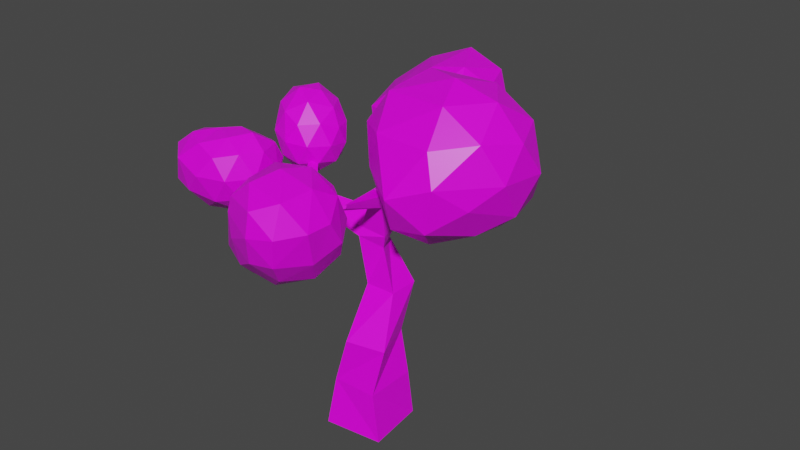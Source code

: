 # Source: tree.blend  (saved by Blender 2.91.10; exported with 4.5.12 LTS)
import bpy
from mathutils import Matrix  # noqa: F401  (used for matrix-valued properties, if any)

bpy.ops.wm.read_factory_settings(use_empty=True)
scene = bpy.context.scene
scene.name = 'Scene'

# ---- collections
col_collection = bpy.data.collections.new('Collection'); scene.collection.children.link(col_collection)

# ---- images (referenced by path relative to the original .blend; pixels are not part of the script)
import os
ASSET_DIR = os.environ.get("B2B_ASSET_DIR", "")  # directory of the original .blend (textures are referenced by path, not embedded)
HERE = os.path.dirname(os.path.abspath(__file__))  # packed textures are extracted next to this script under _unpacked/

def load_image(name, relpath, width, height, colorspace="sRGB"):
    """Load a texture the original file referenced (path relative to the .blend, or extracted next to this script)."""
    p = next((c for c in (os.path.join(HERE, relpath), os.path.join(ASSET_DIR, relpath)) if relpath and os.path.exists(c)), "")
    if p:
        img = bpy.data.images.load(p, check_existing=True)
        img.name = name
    else:  # same state as the original file: an image datablock whose file is absent (Cycles renders it pink)
        img = bpy.data.images.new(name, width, height)
        img.source = "FILE"
        img.filepath = "//" + (relpath or name)
    img.colorspace_settings.name = colorspace
    return img
img_imphenziapalette01_png_001 = load_image('ImphenziaPalette01.png.001', 'ImphenziaPalette01.png', 1024, 1024, 'sRGB')

# ---- materials (node trees are filled in below, after node groups)
mat_lowpolytex = bpy.data.materials.new('LowPolyTex')
mat_lowpolytex.alpha_threshold = 0.0
mat_lowpolytex.use_transparent_shadow = False
mat_lowpolytex.line_color = (0.0, 0.0, 0.0, 1.0)

# ---- material node trees
mat_lowpolytex.use_nodes = True; mat_lowpolytex.node_tree.nodes.clear()
_N = mat_lowpolytex.node_tree.nodes; _L = mat_lowpolytex.node_tree.links
n0 = _N.new('ShaderNodeTexImage'); n0.name = 'Image Texture'; n0.location = (-289, 219)
n0.image = img_imphenziapalette01_png_001
n0.interpolation = 'Closest'
n1 = _N.new('ShaderNodeOutputMaterial'); n1.name = 'Material Output'; n1.location = (314, 274)
n2 = _N.new('ShaderNodeBsdfPrincipled'); n2.name = 'Principled BSDF'; n2.location = (19, 288)
n2.distribution = 'GGX'
n2.subsurface_method = 'BURLEY'
n2.inputs[2].default_value = 0.4
n2.inputs[3].default_value = 1.45
n2.inputs[27].default_value = (0.0, 0.0, 0.0, 1.0)
n2.inputs[28].default_value = 1.0
_L.new(n2.outputs[0], n1.inputs[0])
_L.new(n0.outputs[0], n2.inputs[0])
n1.is_active_output = True

# ---- world
world_world = bpy.data.worlds.new('World'); scene.world = world_world
world_world.use_nodes = True; world_world.node_tree.nodes.clear()
_N = world_world.node_tree.nodes; _L = world_world.node_tree.links
n0 = _N.new('ShaderNodeOutputWorld'); n0.name = 'World Output'; n0.location = (300, 300)
n1 = _N.new('ShaderNodeBackground'); n1.name = 'Background'; n1.location = (10, 300)
n1.inputs[0].default_value = (0.05088, 0.05088, 0.05088, 1.0)
_L.new(n1.outputs[0], n0.inputs[0])
n0.is_active_output = True
world_world.color = (0.05088, 0.05088, 0.05088)
world_world.use_sun_shadow = False
world_world.sun_shadow_jitter_overblur = 0.0

# ---- meshes
me_cube = bpy.data.meshes.new('Cube')
me_cube.from_pydata([(0.0907, 0.1655, -0.07707), (0.0931, 0.004016, -0.09848), (0.08244, 0.1554, 0.08251), (0.1141, 0.004016, 0.09316), (-0.05742, 0.147, -0.07195), (-0.09855, 0.004016, -0.07751), (-0.06692, 0.1554, 0.08251), (-0.07757, 0.004016, 0.1141), (0.1018, 0.3038, 0.04958), (-0.02653, 0.3037, 0.07589), (0.06452, 0.3121, -0.07518), (-0.06143, 0.2936, -0.04166), (0.05679, 0.4476, -0.04551), (-0.04427, 0.4476, -0.04551), (0.05679, 0.4476, -0.1466), (-0.04358, 0.4524, -0.06884), (0.007301, 0.5812, -0.06132), (-0.05645, 0.6156, -0.02346), (-0.0331, 0.5844, -0.1323), (-0.09685, 0.6189, -0.09446), (0.02281, 0.6269, -0.04962), (-0.05456, 0.6459, -0.03131), (0.01168, 0.6548, -0.1257), (-0.0657, 0.6738, -0.1074), (-0.2315, 0.7088, 0.02861), (-0.2385, 0.7132, -0.006298), (-0.2225, 0.7199, 0.02404), (-0.216, 0.729, -0.01331), (-0.2452, 0.7319, 0.03689), (-0.2498, 0.7349, 0.01347), (-0.2391, 0.7394, 0.03382), (-0.2348, 0.7455, 0.00876), (-0.3338, 0.7999, -0.1419), (-0.3249, 0.8062, -0.1447), (-0.3384, 0.8085, -0.134), (-0.3324, 0.8128, -0.1359), (-0.3009, 0.813, 0.1714), (-0.3134, 0.8081, 0.1674), (-0.304, 0.8177, 0.1698), (-0.3172, 0.8171, 0.1622), (0.03474, 0.7749, -0.02105), (0.009538, 0.7927, -0.01881), (0.03458, 0.7785, -0.05176), (0.009383, 0.7963, -0.04952), (0.1006, 0.8766, -0.1083), (0.0903, 0.8839, -0.1074), (0.1005, 0.8781, -0.1209), (0.09023, 0.8854, -0.12), (-0.008121, 0.7522, -0.02225), (-0.0113, 0.7625, -0.06546), (0.03145, 0.7341, -0.02892), (0.02827, 0.7444, -0.07212), (0.07262, 0.8201, 0.1704), (0.07199, 0.8288, 0.1661), (0.06007, 0.8227, 0.162), (0.06371, 0.8106, 0.1679), (-0.05464, 0.7257, -0.2907), (-0.01805, 0.7225, -0.3267), (-0.03629, 0.7607, -0.2815), (0.01042, 0.7599, -0.303), (-0.1638, 0.6518, -0.524), (-0.1371, 0.6495, -0.5503), (-0.1504, 0.6774, -0.5173), (-0.1163, 0.6768, -0.533), (-0.2958, 0.7414, -0.565), (-0.2843, 0.7447, -0.58), (-0.2903, 0.7518, -0.5622), (-0.2757, 0.7569, -0.574), (-0.03, 0.8166, 0.3408), (-0.03052, 0.8239, 0.3372), (-0.04041, 0.8188, 0.3338), (-0.03739, 0.8088, 0.3387), (-0.2793, 0.5694, -0.7288), (-0.1182, 0.674, -0.6141), (-0.3343, 0.6584, -0.5262), (-0.4653, 0.6577, -0.6997), (-0.3336, 0.6806, -0.9075), (-0.1164, 0.6919, -0.8366), (-0.1829, 0.8151, -0.4823), (-0.4326, 0.7913, -0.5152), (-0.4372, 0.8378, -0.8445), (-0.2142, 0.8744, -0.9071), (-0.076, 0.8896, -0.7057), (-0.2707, 0.9328, -0.6422), (-0.3112, 0.5965, -0.6204), (-0.1959, 0.6054, -0.6659), (-0.2189, 0.6638, -0.5542), (-0.09507, 0.6595, -0.7273), (-0.1972, 0.6166, -0.7976), (-0.3866, 0.5921, -0.7258), (-0.4229, 0.639, -0.5876), (-0.3119, 0.6022, -0.8341), (-0.419, 0.6566, -0.8259), (-0.2191, 0.6769, -0.8986), (-0.05341, 0.7683, -0.6464), (-0.04831, 0.7778, -0.7818), (-0.2574, 0.7358, -0.4815), (-0.1314, 0.7635, -0.5365), (-0.4828, 0.7217, -0.5856), (-0.3984, 0.7128, -0.4881), (-0.4012, 0.7731, -0.9052), (-0.4769, 0.7371, -0.7612), (-0.14, 0.7838, -0.8944), (-0.2739, 0.777, -0.94), (-0.1008, 0.8726, -0.5709), (-0.3086, 0.8033, -0.4733), (-0.4699, 0.8297, -0.6844), (-0.3367, 0.8848, -0.909), (-0.1201, 0.9075, -0.8275), (-0.206, 0.8765, -0.5179), (-0.1569, 0.9501, -0.6656), (-0.3607, 0.8661, -0.5555), (-0.3838, 0.9084, -0.7793), (-0.2454, 0.9605, -0.822), (-0.3595, 0.7073, -0.1425), (-0.2668, 0.774, -0.0809), (-0.3896, 0.7796, -0.04597), (-0.4786, 0.809, -0.1433), (-0.4221, 0.7868, -0.2345), (-0.2846, 0.7604, -0.2022), (-0.3213, 0.8926, -0.04825), (-0.4398, 0.9275, -0.09735), (-0.4395, 0.9373, -0.2241), (-0.333, 0.8638, -0.2563), (-0.2451, 0.8723, -0.1506), (-0.3339, 0.9683, -0.1703), (-0.376, 0.7272, -0.0853), (-0.3039, 0.7247, -0.107), (-0.3232, 0.7652, -0.0469), (-0.2552, 0.7617, -0.1435), (-0.3188, 0.7209, -0.1747), (-0.4339, 0.7395, -0.1386), (-0.4436, 0.7794, -0.08903), (-0.3964, 0.7311, -0.1957), (-0.4681, 0.8018, -0.195), (-0.3578, 0.7547, -0.2273), (-0.2403, 0.827, -0.1079), (-0.2467, 0.8146, -0.1823), (-0.356, 0.8352, -0.02794), (-0.2837, 0.8307, -0.04787), (-0.4763, 0.8705, -0.1168), (-0.4291, 0.8478, -0.05604), (-0.4499, 0.8673, -0.2391), (-0.4824, 0.8883, -0.1864), (-0.3069, 0.8039, -0.2389), (-0.3868, 0.8249, -0.2579), (-0.2682, 0.8967, -0.09219), (-0.3838, 0.9195, -0.05964), (-0.4491, 0.9546, -0.1644), (-0.3891, 0.9084, -0.2572), (-0.2735, 0.8692, -0.2162), (-0.3263, 0.9518, -0.1016), (-0.2772, 0.927, -0.1629), (-0.3879, 0.9767, -0.1328), (-0.3839, 0.9694, -0.2112), (-0.3207, 0.9274, -0.2303), (-0.3908, 0.6759, 0.1493), (-0.2857, 0.7562, 0.2257), (-0.4423, 0.763, 0.2868), (-0.5554, 0.7693, 0.1925), (-0.4497, 0.736, 0.04015), (-0.2857, 0.7562, 0.07295), (-0.3481, 0.8841, 0.2692), (-0.4827, 0.916, 0.2197), (-0.5233, 0.8442, 0.09125), (-0.3565, 0.8589, 0.02365), (-0.2608, 0.8877, 0.1497), (-0.3787, 0.9287, 0.1238), (-0.4239, 0.6966, 0.2312), (-0.329, 0.6976, 0.1942), (-0.3526, 0.7448, 0.2669), (-0.2672, 0.7448, 0.1493), (-0.329, 0.6976, 0.1044), (-0.4856, 0.695, 0.1675), (-0.5204, 0.7691, 0.2616), (-0.4264, 0.689, 0.08606), (-0.5373, 0.7305, 0.1226), (-0.3522, 0.7453, 0.03172), (-0.2526, 0.8212, 0.1942), (-0.2526, 0.8212, 0.1044), (-0.3928, 0.8245, 0.2979), (-0.3053, 0.8215, 0.2668), (-0.5466, 0.8673, 0.2274), (-0.4827, 0.8541, 0.2843), (-0.5142, 0.781, 0.06258), (-0.5691, 0.8265, 0.1507), (-0.3048, 0.8229, 0.03185), (-0.399, 0.8029, 0.008144), (-0.2901, 0.8941, 0.2197), (-0.4169, 0.9081, 0.2565), (-0.5143, 0.8975, 0.1493), (-0.4492, 0.8352, 0.03538), (-0.292, 0.8859, 0.0741), (-0.3535, 0.9244, 0.2002), (-0.312, 0.9324, 0.142), (-0.4297, 0.9242, 0.1628), (-0.4522, 0.8834, 0.08608), (-0.369, 0.8864, 0.06042), (0.005045, 0.6474, 0.3684), (0.1004, 0.729, 0.4571), (-0.04754, 0.814, 0.478), (-0.1567, 0.7003, 0.3557), (-0.03974, 0.7343, 0.1995), (0.1313, 0.7362, 0.2571), (0.1387, 0.8785, 0.5069), (-0.07406, 0.916, 0.4456), (-0.1221, 0.8864, 0.2468), (0.05763, 0.8957, 0.1999), (0.1772, 0.8738, 0.3399), (0.02151, 0.9889, 0.3565), (-0.04026, 0.7305, 0.4605), (0.04995, 0.6858, 0.4232), (0.04037, 0.7791, 0.5009), (0.1291, 0.7048, 0.3561), (0.07864, 0.6688, 0.2962), (-0.083, 0.6558, 0.3796), (-0.1221, 0.7474, 0.4249), (-0.0167, 0.6515, 0.2721), (-0.114, 0.6827, 0.2714), (0.05528, 0.727, 0.2071), (0.1676, 0.7761, 0.3976), (0.1703, 0.7976, 0.2916), (0.05423, 0.8626, 0.5199), (0.127, 0.7948, 0.5009), (-0.1666, 0.8193, 0.3652), (-0.07619, 0.8742, 0.458), (-0.09409, 0.8136, 0.2054), (-0.1726, 0.7881, 0.2759), (0.1117, 0.8182, 0.2071), (0.009681, 0.8182, 0.1739), (0.1789, 0.8767, 0.4244), (0.04809, 0.9286, 0.5003), (-0.1374, 0.9047, 0.324), (-0.03592, 0.9094, 0.2071), (0.1294, 0.9088, 0.2604), (0.1121, 0.9517, 0.4497), (0.1224, 0.9574, 0.3461), (-0.01533, 0.9656, 0.432), (-0.06056, 0.9633, 0.2945), (0.03801, 0.9657, 0.2608), (0.2437, 0.6807, -0.109), (0.3935, 0.8627, 0.04776), (0.1706, 0.7603, 0.09922), (0.01641, 0.8315, -0.1847), (0.1718, 0.8121, -0.3145), (0.4094, 0.8097, -0.2349), (0.2905, 1.022, 0.09346), (-0.03498, 0.9827, -0.04221), (0.04196, 1.057, -0.2545), (0.3041, 1.02, -0.3114), (0.4496, 1.02, -0.1111), (0.2292, 1.155, -0.1008), (0.2339, 0.699, 0.008199), (0.3639, 0.7542, -0.02713), (0.3009, 0.7912, 0.1133), (0.44, 0.8061, -0.1064), (0.3407, 0.7173, -0.1834), (0.1112, 0.7165, -0.117), (0.07227, 0.7831, 0.002924), (0.1995, 0.7153, -0.23), (0.08549, 0.8383, -0.2843), (0.3009, 0.7912, -0.3016), (0.4553, 0.9288, -0.02734), (0.4629, 0.915, -0.1838), (0.1968, 0.878, 0.156), (0.3296, 0.9316, 0.1239), (-0.03255, 0.9001, -0.107), (0.04097, 0.8904, 0.03573), (0.1096, 0.9783, -0.3265), (-0.004811, 0.9669, -0.2676), (0.3774, 0.915, -0.3016), (0.2377, 0.9156, -0.3478), (0.3972, 1.041, 0.008975), (0.1048, 1.02, 0.07715), (-0.04052, 1.039, -0.1595), (0.1737, 1.047, -0.3023), (0.401, 1.039, -0.2288), (0.2725, 1.116, 0.007601), (0.3628, 1.115, -0.1111), (0.06077, 1.101, -0.02734), (0.09433, 1.135, -0.1708), (0.276, 1.116, -0.2298)], [], [(0, 4, 11, 10), (3, 2, 6, 7), (7, 6, 4, 5), (5, 1, 3, 7), (1, 0, 2, 3), (5, 4, 0, 1), (8, 10, 14, 12), (6, 2, 8, 9), (4, 6, 9, 11), (2, 0, 10, 8), (15, 13, 17, 19), (11, 9, 13, 15), (9, 8, 12, 13), (10, 11, 15, 14), (22, 18, 57, 59), (13, 12, 16, 17), (14, 15, 19, 18), (12, 14, 18, 16), (49, 48, 41, 43), (16, 18, 22, 20), (23, 19, 25, 27), (17, 16, 20, 21), (27, 25, 32, 33), (21, 23, 27, 26), (17, 21, 26, 24), (19, 17, 24, 25), (28, 30, 38, 36), (25, 24, 28, 29), (24, 26, 30, 28), (26, 27, 31, 30), (33, 32, 34, 35), (31, 27, 33, 35), (25, 29, 34, 32), (29, 31, 35, 34), (37, 36, 38, 39), (30, 31, 39, 38), (31, 29, 37, 39), (29, 28, 36, 37), (42, 43, 47, 46), (50, 40, 52, 55), (51, 49, 43, 42), (50, 51, 42, 40), (46, 47, 45, 44), (40, 42, 46, 44), (43, 41, 45, 47), (41, 40, 44, 45), (20, 22, 51, 50), (22, 23, 49, 51), (21, 20, 50, 48), (23, 21, 48, 49), (55, 52, 68, 71), (41, 48, 54, 53), (40, 41, 53, 52), (48, 50, 55, 54), (59, 57, 61, 63), (23, 22, 59, 58), (18, 19, 56, 57), (19, 23, 58, 56), (60, 62, 66, 64), (58, 59, 63, 62), (56, 58, 62, 60), (57, 56, 60, 61), (65, 64, 66, 67), (61, 60, 64, 65), (63, 61, 65, 67), (62, 63, 67, 66), (70, 71, 68, 69), (52, 53, 69, 68), (54, 55, 71, 70), (53, 54, 70, 69), (72, 85, 84), (73, 85, 87), (72, 84, 89), (72, 89, 91), (72, 91, 88), (73, 87, 94), (74, 86, 96), (75, 90, 98), (76, 92, 100), (77, 93, 102), (73, 94, 97), (74, 96, 99), (75, 98, 101), (76, 100, 103), (77, 102, 95), (78, 104, 109), (79, 105, 111), (80, 106, 112), (81, 107, 113), (82, 108, 110), (110, 113, 83), (110, 108, 113), (108, 81, 113), (113, 112, 83), (113, 107, 112), (107, 80, 112), (112, 111, 83), (112, 106, 111), (106, 79, 111), (111, 109, 83), (111, 105, 109), (105, 78, 109), (109, 110, 83), (109, 104, 110), (104, 82, 110), (95, 108, 82), (95, 102, 108), (102, 81, 108), (103, 107, 81), (103, 100, 107), (100, 80, 107), (101, 106, 80), (101, 98, 106), (98, 79, 106), (99, 105, 79), (99, 96, 105), (96, 78, 105), (97, 104, 78), (97, 94, 104), (94, 82, 104), (102, 103, 81), (102, 93, 103), (93, 76, 103), (100, 101, 80), (100, 92, 101), (92, 75, 101), (98, 99, 79), (98, 90, 99), (90, 74, 99), (96, 97, 78), (96, 86, 97), (86, 73, 97), (94, 95, 82), (94, 87, 95), (87, 77, 95), (88, 93, 77), (88, 91, 93), (91, 76, 93), (91, 92, 76), (91, 89, 92), (89, 75, 92), (89, 90, 75), (89, 84, 90), (84, 74, 90), (87, 88, 77), (87, 85, 88), (85, 72, 88), (84, 86, 74), (84, 85, 86), (85, 73, 86), (114, 127, 126), (115, 127, 129), (114, 126, 131), (114, 131, 133), (114, 133, 130), (115, 129, 136), (116, 128, 138), (117, 132, 140), (118, 134, 142), (119, 135, 144), (115, 136, 139), (116, 138, 141), (117, 140, 143), (118, 142, 145), (119, 144, 137), (120, 146, 151), (121, 147, 153), (122, 148, 154), (123, 149, 155), (124, 150, 152), (152, 155, 125), (152, 150, 155), (150, 123, 155), (155, 154, 125), (155, 149, 154), (149, 122, 154), (154, 153, 125), (154, 148, 153), (148, 121, 153), (153, 151, 125), (153, 147, 151), (147, 120, 151), (151, 152, 125), (151, 146, 152), (146, 124, 152), (137, 150, 124), (137, 144, 150), (144, 123, 150), (145, 149, 123), (145, 142, 149), (142, 122, 149), (143, 148, 122), (143, 140, 148), (140, 121, 148), (141, 147, 121), (141, 138, 147), (138, 120, 147), (139, 146, 120), (139, 136, 146), (136, 124, 146), (144, 145, 123), (144, 135, 145), (135, 118, 145), (142, 143, 122), (142, 134, 143), (134, 117, 143), (140, 141, 121), (140, 132, 141), (132, 116, 141), (138, 139, 120), (138, 128, 139), (128, 115, 139), (136, 137, 124), (136, 129, 137), (129, 119, 137), (130, 135, 119), (130, 133, 135), (133, 118, 135), (133, 134, 118), (133, 131, 134), (131, 117, 134), (131, 132, 117), (131, 126, 132), (126, 116, 132), (129, 130, 119), (129, 127, 130), (127, 114, 130), (126, 128, 116), (126, 127, 128), (127, 115, 128), (156, 169, 168), (157, 169, 171), (156, 168, 173), (156, 173, 175), (156, 175, 172), (157, 171, 178), (158, 170, 180), (159, 174, 182), (160, 176, 184), (161, 177, 186), (157, 178, 181), (158, 180, 183), (159, 182, 185), (160, 184, 187), (161, 186, 179), (162, 188, 193), (163, 189, 195), (164, 190, 196), (165, 191, 197), (166, 192, 194), (194, 197, 167), (194, 192, 197), (192, 165, 197), (197, 196, 167), (197, 191, 196), (191, 164, 196), (196, 195, 167), (196, 190, 195), (190, 163, 195), (195, 193, 167), (195, 189, 193), (189, 162, 193), (193, 194, 167), (193, 188, 194), (188, 166, 194), (179, 192, 166), (179, 186, 192), (186, 165, 192), (187, 191, 165), (187, 184, 191), (184, 164, 191), (185, 190, 164), (185, 182, 190), (182, 163, 190), (183, 189, 163), (183, 180, 189), (180, 162, 189), (181, 188, 162), (181, 178, 188), (178, 166, 188), (186, 187, 165), (186, 177, 187), (177, 160, 187), (184, 185, 164), (184, 176, 185), (176, 159, 185), (182, 183, 163), (182, 174, 183), (174, 158, 183), (180, 181, 162), (180, 170, 181), (170, 157, 181), (178, 179, 166), (178, 171, 179), (171, 161, 179), (172, 177, 161), (172, 175, 177), (175, 160, 177), (175, 176, 160), (175, 173, 176), (173, 159, 176), (173, 174, 159), (173, 168, 174), (168, 158, 174), (171, 172, 161), (171, 169, 172), (169, 156, 172), (168, 170, 158), (168, 169, 170), (169, 157, 170), (198, 211, 210), (199, 211, 213), (198, 210, 215), (198, 215, 217), (198, 217, 214), (199, 213, 220), (200, 212, 222), (201, 216, 224), (202, 218, 226), (203, 219, 228), (199, 220, 223), (200, 222, 225), (201, 224, 227), (202, 226, 229), (203, 228, 221), (204, 230, 235), (205, 231, 237), (206, 232, 238), (207, 233, 239), (208, 234, 236), (236, 239, 209), (236, 234, 239), (234, 207, 239), (239, 238, 209), (239, 233, 238), (233, 206, 238), (238, 237, 209), (238, 232, 237), (232, 205, 237), (237, 235, 209), (237, 231, 235), (231, 204, 235), (235, 236, 209), (235, 230, 236), (230, 208, 236), (221, 234, 208), (221, 228, 234), (228, 207, 234), (229, 233, 207), (229, 226, 233), (226, 206, 233), (227, 232, 206), (227, 224, 232), (224, 205, 232), (225, 231, 205), (225, 222, 231), (222, 204, 231), (223, 230, 204), (223, 220, 230), (220, 208, 230), (228, 229, 207), (228, 219, 229), (219, 202, 229), (226, 227, 206), (226, 218, 227), (218, 201, 227), (224, 225, 205), (224, 216, 225), (216, 200, 225), (222, 223, 204), (222, 212, 223), (212, 199, 223), (220, 221, 208), (220, 213, 221), (213, 203, 221), (214, 219, 203), (214, 217, 219), (217, 202, 219), (217, 218, 202), (217, 215, 218), (215, 201, 218), (215, 216, 201), (215, 210, 216), (210, 200, 216), (213, 214, 203), (213, 211, 214), (211, 198, 214), (210, 212, 200), (210, 211, 212), (211, 199, 212), (240, 253, 252), (241, 253, 255), (240, 252, 257), (240, 257, 259), (240, 259, 256), (241, 255, 262), (242, 254, 264), (243, 258, 266), (244, 260, 268), (245, 261, 270), (241, 262, 265), (242, 264, 267), (243, 266, 269), (244, 268, 271), (245, 270, 263), (246, 272, 277), (247, 273, 279), (248, 274, 280), (249, 275, 281), (250, 276, 278), (278, 281, 251), (278, 276, 281), (276, 249, 281), (281, 280, 251), (281, 275, 280), (275, 248, 280), (280, 279, 251), (280, 274, 279), (274, 247, 279), (279, 277, 251), (279, 273, 277), (273, 246, 277), (277, 278, 251), (277, 272, 278), (272, 250, 278), (263, 276, 250), (263, 270, 276), (270, 249, 276), (271, 275, 249), (271, 268, 275), (268, 248, 275), (269, 274, 248), (269, 266, 274), (266, 247, 274), (267, 273, 247), (267, 264, 273), (264, 246, 273), (265, 272, 246), (265, 262, 272), (262, 250, 272), (270, 271, 249), (270, 261, 271), (261, 244, 271), (268, 269, 248), (268, 260, 269), (260, 243, 269), (266, 267, 247), (266, 258, 267), (258, 242, 267), (264, 265, 246), (264, 254, 265), (254, 241, 265), (262, 263, 250), (262, 255, 263), (255, 245, 263), (256, 261, 245), (256, 259, 261), (259, 244, 261), (259, 260, 244), (259, 257, 260), (257, 243, 260), (257, 258, 243), (257, 252, 258), (252, 242, 258), (255, 256, 245), (255, 253, 256), (253, 240, 256), (252, 254, 242), (252, 253, 254), (253, 241, 254)])
_uv = me_cube.uv_layers.new(name='UVMap')
_uv.uv.foreach_set('vector', [0.9481, 0.5552, 0.9481, 0.5552, 0.9481, 0.5552, 0.9481, 0.5552, 0.9481, 0.5552, 0.9481, 0.5552, 0.9481, 0.5552, 0.9481, 0.5552, 0.9481, 0.5552, 0.9481, 0.5552, 0.9481, 0.5552, 0.9481, 0.5552, 0.9481, 0.5552, 0.9481, 0.5552, 0.9481, 0.5552, 0.9481, 0.5552, 0.9481, 0.5552, 0.9481, 0.5552, 0.9481, 0.5552, 0.9481, 0.5552, 0.9481, 0.5552, 0.9481, 0.5552, 0.9481, 0.5552, 0.9481, 0.5552, 0.9481, 0.5552, 0.9481, 0.5552, 0.9481, 0.5552, 0.9481, 0.5552, 0.9481, 0.5552, 0.9481, 0.5552, 0.9481, 0.5552, 0.9481, 0.5552, 0.9481, 0.5552, 0.9481, 0.5552, 0.9481, 0.5552, 0.9481, 0.5552, 0.9481, 0.5552, 0.9481, 0.5552, 0.9481, 0.5552, 0.9481, 0.5552, 0.9481, 0.5552, 0.9481, 0.5552, 0.9481, 0.5552, 0.9481, 0.5552, 0.9481, 0.5552, 0.9481, 0.5552, 0.9481, 0.5552, 0.9481, 0.5552, 0.9481, 0.5552, 0.9481, 0.5552, 0.9481, 0.5552, 0.9481, 0.5552, 0.9481, 0.5552, 0.9481, 0.5552, 0.9481, 0.5552, 0.9481, 0.5552, 0.9481, 0.5552, 0.9481, 0.5552, 0.9481, 0.5552, 0.9481, 0.5552, 0.9481, 0.5552, 0.9481, 0.5552, 0.9481, 0.5552, 0.9481, 0.5552, 0.9481, 0.5552, 0.9481, 0.5552, 0.9481, 0.5552, 0.9481, 0.5552, 0.9481, 0.5552, 0.9481, 0.5552, 0.9481, 0.5552, 0.9481, 0.5552, 0.9481, 0.5552, 0.9481, 0.5552, 0.9481, 0.5552, 0.9481, 0.5552, 0.9481, 0.5552, 0.9481, 0.5552, 0.9481, 0.5552, 0.9481, 0.5552, 0.9481, 0.5552, 0.9481, 0.5552, 0.9481, 0.5552, 0.9481, 0.5552, 0.9481, 0.5552, 0.9481, 0.5552, 0.9481, 0.5552, 0.9481, 0.5552, 0.9481, 0.5552, 0.9481, 0.5552, 0.9481, 0.5552, 0.9481, 0.5552, 0.9481, 0.5552, 0.9481, 0.5552, 0.9481, 0.5552, 0.9481, 0.5552, 0.9481, 0.5552, 0.9481, 0.5552, 0.9481, 0.5552, 0.9481, 0.5552, 0.9481, 0.5552, 0.9481, 0.5552, 0.9481, 0.5552, 0.9481, 0.5552, 0.9481, 0.5552, 0.9481, 0.5552, 0.9481, 0.5552, 0.9481, 0.5552, 0.9481, 0.5552, 0.9481, 0.5552, 0.9481, 0.5552, 0.9481, 0.5552, 0.9481, 0.5552, 0.9481, 0.5552, 0.9481, 0.5552, 0.9481, 0.5552, 0.9481, 0.5552, 0.9481, 0.5552, 0.9481, 0.5552, 0.9481, 0.5552, 0.9481, 0.5552, 0.9481, 0.5552, 0.9481, 0.5552, 0.9481, 0.5552, 0.9481, 0.5552, 0.9481, 0.5552, 0.9481, 0.5552, 0.9481, 0.5552, 0.9481, 0.5552, 0.9481, 0.5552, 0.9481, 0.5552, 0.9481, 0.5552, 0.9481, 0.5552, 0.9481, 0.5552, 0.9481, 0.5552, 0.9481, 0.5552, 0.9481, 0.5552, 0.9481, 0.5552, 0.9481, 0.5552, 0.9481, 0.5552, 0.9481, 0.5552, 0.9481, 0.5552, 0.9481, 0.5552, 0.9481, 0.5552, 0.9481, 0.5552, 0.9481, 0.5552, 0.9481, 0.5552, 0.9481, 0.5552, 0.9481, 0.5552, 0.9481, 0.5552, 0.9481, 0.5552, 0.9481, 0.5552, 0.9481, 0.5552, 0.9481, 0.5552, 0.9481, 0.5552, 0.9481, 0.5552, 0.9481, 0.5552, 0.9481, 0.5552, 0.9481, 0.5552, 0.9481, 0.5552, 0.9481, 0.5552, 0.9481, 0.5552, 0.9481, 0.5552, 0.9481, 0.5552, 0.9481, 0.5552, 0.9481, 0.5552, 0.9481, 0.5552, 0.9481, 0.5552, 0.9481, 0.5552, 0.9481, 0.5552, 0.9481, 0.5552, 0.9481, 0.5552, 0.9481, 0.5552, 0.9481, 0.5552, 0.9481, 0.5552, 0.9481, 0.5552, 0.9481, 0.5552, 0.9481, 0.5552, 0.9481, 0.5552, 0.9481, 0.5552, 0.9481, 0.5552, 0.9481, 0.5552, 0.9481, 0.5552, 0.9481, 0.5552, 0.9481, 0.5552, 0.9481, 0.5552, 0.9481, 0.5552, 0.9481, 0.5552, 0.9481, 0.5552, 0.9481, 0.5552, 0.9481, 0.5552, 0.9481, 0.5552, 0.9481, 0.5552, 0.9481, 0.5552, 0.9481, 0.5552, 0.9481, 0.5552, 0.9481, 0.5552, 0.9481, 0.5552, 0.9481, 0.5552, 0.9481, 0.5552, 0.9481, 0.5552, 0.9481, 0.5552, 0.9481, 0.5552, 0.9481, 0.5552, 0.9481, 0.5552, 0.9481, 0.5552, 0.9481, 0.5552, 0.9481, 0.5552, 0.9481, 0.5552, 0.9481, 0.5552, 0.9481, 0.5552, 0.9481, 0.5552, 0.9481, 0.5552, 0.9481, 0.5552, 0.9481, 0.5552, 0.9481, 0.5552, 0.9481, 0.5552, 0.9481, 0.5552, 0.9481, 0.5552, 0.9481, 0.5552, 0.9481, 0.5552, 0.9481, 0.5552, 0.9481, 0.5552, 0.9481, 0.5552, 0.9481, 0.5552, 0.9481, 0.5552, 0.9481, 0.5552, 0.9481, 0.5552, 0.9481, 0.5552, 0.9481, 0.5552, 0.9481, 0.5552, 0.9481, 0.5552, 0.9481, 0.5552, 0.9481, 0.5552, 0.9481, 0.5552, 0.9481, 0.5552, 0.9481, 0.5552, 0.9481, 0.5552, 0.9481, 0.5552, 0.9481, 0.5552, 0.9481, 0.5552, 0.9481, 0.5552, 0.9481, 0.5552, 0.9481, 0.5552, 0.9481, 0.5552, 0.9481, 0.5552, 0.9481, 0.5552, 0.9481, 0.5552, 0.9481, 0.5552, 0.9481, 0.5552, 0.9481, 0.5552, 0.9481, 0.5552, 0.9481, 0.5552, 0.9481, 0.5552, 0.9481, 0.5552, 0.9481, 0.5552, 0.9481, 0.5552, 0.9481, 0.5552, 0.9481, 0.5552, 0.9481, 0.5552, 0.9481, 0.5552, 0.9481, 0.5552, 0.9481, 0.5552, 0.9481, 0.5552, 0.9481, 0.5552, 0.9481, 0.5552, 0.9481, 0.5552, 0.9481, 0.5552, 0.9481, 0.5552, 0.9481, 0.5552, 0.9481, 0.5552, 0.9481, 0.5552, 0.9481, 0.5552, 0.9481, 0.5552, 0.9481, 0.5552, 0.9481, 0.5552, 0.9481, 0.5552, 0.9481, 0.5552, 0.9481, 0.5552, 0.9481, 0.5552, 0.9343, 0.1741, 0.9343, 0.1741, 0.9343, 0.1741, 0.9343, 0.1741, 0.9343, 0.1741, 0.9343, 0.1741, 0.9343, 0.1741, 0.9343, 0.1741, 0.9343, 0.1741, 0.9343, 0.1741, 0.9343, 0.1741, 0.9343, 0.1741, 0.9343, 0.1741, 0.9343, 0.1741, 0.9343, 0.1741, 0.9343, 0.1741, 0.9343, 0.1741, 0.9343, 0.1741, 0.9343, 0.1741, 0.9343, 0.1741, 0.9343, 0.1741, 0.9343, 0.1741, 0.9343, 0.1741, 0.9343, 0.1741, 0.9343, 0.1741, 0.9343, 0.1741, 0.9343, 0.1741, 0.9343, 0.1741, 0.9343, 0.1741, 0.9343, 0.1741, 0.9343, 0.1741, 0.9343, 0.1741, 0.9343, 0.1741, 0.9343, 0.1741, 0.9343, 0.1741, 0.9343, 0.1741, 0.9343, 0.1741, 0.9343, 0.1741, 0.9343, 0.1741, 0.9343, 0.1741, 0.9343, 0.1741, 0.9343, 0.1741, 0.9343, 0.1741, 0.9343, 0.1741, 0.9343, 0.1741, 0.9343, 0.1741, 0.9343, 0.1741, 0.9343, 0.1741, 0.9343, 0.1741, 0.9343, 0.1741, 0.9343, 0.1741, 0.9343, 0.1741, 0.9343, 0.1741, 0.9343, 0.1741, 0.9343, 0.1741, 0.9343, 0.1741, 0.9343, 0.1741, 0.9343, 0.1741, 0.9343, 0.1741, 0.9343, 0.1741, 0.9343, 0.1741, 0.9343, 0.1741, 0.9343, 0.1741, 0.9343, 0.1741, 0.9343, 0.1741, 0.9343, 0.1741, 0.9343, 0.1741, 0.9343, 0.1741, 0.9343, 0.1741, 0.9343, 0.1741, 0.9343, 0.1741, 0.9343, 0.1741, 0.9343, 0.1741, 0.9343, 0.1741, 0.9343, 0.1741, 0.9343, 0.1741, 0.9343, 0.1741, 0.9343, 0.1741, 0.9343, 0.1741, 0.9343, 0.1741, 0.9343, 0.1741, 0.9343, 0.1741, 0.9343, 0.1741, 0.9343, 0.1741, 0.9343, 0.1741, 0.9343, 0.1741, 0.9343, 0.1741, 0.9343, 0.1741, 0.9343, 0.1741, 0.9343, 0.1741, 0.9343, 0.1741, 0.9343, 0.1741, 0.9343, 0.1741, 0.9343, 0.1741, 0.9343, 0.1741, 0.9343, 0.1741, 0.9343, 0.1741, 0.9343, 0.1741, 0.9343, 0.1741, 0.9343, 0.1741, 0.9343, 0.1741, 0.9343, 0.1741, 0.9343, 0.1741, 0.9343, 0.1741, 0.9343, 0.1741, 0.9343, 0.1741, 0.9343, 0.1741, 0.9343, 0.1741, 0.9343, 0.1741, 0.9343, 0.1741, 0.9343, 0.1741, 0.9343, 0.1741, 0.9343, 0.1741, 0.9343, 0.1741, 0.9343, 0.1741, 0.9343, 0.1741, 0.9343, 0.1741, 0.9343, 0.1741, 0.9343, 0.1741, 0.9343, 0.1741, 0.9343, 0.1741, 0.9343, 0.1741, 0.9343, 0.1741, 0.9343, 0.1741, 0.9343, 0.1741, 0.9343, 0.1741, 0.9343, 0.1741, 0.9343, 0.1741, 0.9343, 0.1741, 0.9343, 0.1741, 0.9343, 0.1741, 0.9343, 0.1741, 0.9343, 0.1741, 0.9343, 0.1741, 0.9343, 0.1741, 0.9343, 0.1741, 0.9343, 0.1741, 0.9343, 0.1741, 0.9343, 0.1741, 0.9343, 0.1741, 0.9343, 0.1741, 0.9343, 0.1741, 0.9343, 0.1741, 0.9343, 0.1741, 0.9343, 0.1741, 0.9343, 0.1741, 0.9343, 0.1741, 0.9343, 0.1741, 0.9343, 0.1741, 0.9343, 0.1741, 0.9343, 0.1741, 0.9343, 0.1741, 0.9343, 0.1741, 0.9343, 0.1741, 0.9343, 0.1741, 0.9343, 0.1741, 0.9343, 0.1741, 0.9343, 0.1741, 0.9343, 0.1741, 0.9343, 0.1741, 0.9343, 0.1741, 0.9343, 0.1741, 0.9343, 0.1741, 0.9343, 0.1741, 0.9343, 0.1741, 0.9343, 0.1741, 0.9343, 0.1741, 0.9343, 0.1741, 0.9343, 0.1741, 0.9343, 0.1741, 0.9343, 0.1741, 0.9343, 0.1741, 0.9343, 0.1741, 0.9343, 0.1741, 0.9343, 0.1741, 0.9343, 0.1741, 0.9343, 0.1741, 0.9343, 0.1741, 0.9343, 0.1741, 0.9343, 0.1741, 0.9343, 0.1741, 0.9343, 0.1741, 0.9343, 0.1741, 0.9343, 0.1741, 0.9343, 0.1741, 0.9343, 0.1741, 0.9343, 0.1741, 0.9343, 0.1741, 0.9343, 0.1741, 0.9343, 0.1741, 0.9343, 0.1741, 0.9343, 0.1741, 0.9343, 0.1741, 0.9343, 0.1741, 0.9343, 0.1741, 0.9343, 0.1741, 0.9343, 0.1741, 0.9343, 0.1741, 0.9343, 0.1741, 0.9343, 0.1741, 0.9343, 0.1741, 0.9343, 0.1741, 0.9343, 0.1741, 0.9343, 0.1741, 0.9343, 0.1741, 0.9343, 0.1741, 0.9343, 0.1741, 0.9343, 0.1741, 0.9343, 0.1741, 0.9343, 0.1741, 0.9343, 0.1741, 0.9343, 0.1741, 0.9343, 0.1741, 0.9343, 0.1741, 0.9343, 0.1741, 0.9343, 0.1741, 0.9343, 0.1741, 0.9343, 0.1741, 0.9343, 0.1741, 0.9343, 0.1741, 0.9343, 0.1741, 0.9343, 0.1741, 0.9343, 0.1741, 0.9343, 0.1741, 0.9343, 0.1741, 0.9343, 0.1741, 0.9343, 0.1741, 0.9343, 0.1741, 0.9343, 0.1741, 0.9343, 0.1741, 0.9343, 0.1741, 0.9343, 0.1741, 0.9343, 0.1741, 0.9343, 0.1741, 0.9343, 0.1741, 0.9343, 0.1741, 0.9343, 0.1741, 0.9343, 0.1741, 0.9343, 0.1741, 0.9343, 0.1741, 0.9343, 0.1741, 0.9343, 0.1741, 0.9343, 0.1741, 0.9343, 0.1741, 0.9343, 0.1741, 0.9343, 0.1741, 0.9343, 0.1741, 0.9343, 0.1741, 0.9343, 0.1741, 0.9343, 0.1741, 0.9343, 0.1741, 0.9343, 0.1741, 0.9343, 0.1741, 0.9343, 0.1741, 0.9343, 0.1741, 0.9343, 0.1741, 0.9343, 0.1741, 0.9343, 0.1741, 0.9343, 0.1741, 0.9343, 0.1741, 0.9343, 0.1741, 0.9343, 0.1741, 0.9343, 0.1741, 0.9343, 0.1741, 0.9343, 0.1741, 0.9343, 0.1741, 0.9343, 0.1741, 0.9343, 0.1741, 0.9343, 0.1741, 0.9343, 0.1741, 0.9343, 0.1741, 0.9343, 0.1741, 0.9343, 0.1741, 0.9343, 0.1741, 0.9343, 0.1741, 0.9343, 0.1741, 0.9343, 0.1741, 0.9343, 0.1741, 0.9343, 0.1741, 0.9343, 0.1741, 0.9343, 0.1741, 0.9343, 0.1741, 0.9343, 0.1741, 0.9343, 0.1741, 0.9343, 0.1741, 0.9343, 0.1741, 0.9343, 0.1741, 0.9343, 0.1741, 0.9343, 0.1741, 0.9343, 0.1741, 0.9343, 0.1741, 0.9343, 0.1741, 0.9343, 0.1741, 0.9343, 0.1741, 0.9343, 0.1741, 0.9343, 0.1741, 0.9343, 0.1741, 0.9343, 0.1741, 0.9343, 0.1741, 0.9343, 0.1741, 0.9343, 0.1741, 0.9343, 0.1741, 0.9343, 0.1741, 0.9343, 0.1741, 0.9343, 0.1741, 0.9343, 0.1741, 0.9343, 0.1741, 0.9343, 0.1741, 0.9343, 0.1741, 0.9343, 0.1741, 0.9343, 0.1741, 0.9343, 0.1741, 0.9343, 0.1741, 0.9343, 0.1741, 0.9343, 0.1741, 0.9343, 0.1741, 0.9343, 0.1741, 0.9343, 0.1741, 0.9343, 0.1741, 0.9343, 0.1741, 0.9343, 0.1741, 0.9343, 0.1741, 0.9343, 0.1741, 0.9343, 0.1741, 0.9343, 0.1741, 0.9343, 0.1741, 0.9343, 0.1741, 0.9343, 0.1741, 0.9343, 0.1741, 0.9343, 0.1741, 0.9343, 0.1741, 0.9343, 0.1741, 0.9343, 0.1741, 0.9343, 0.1741, 0.9343, 0.1741, 0.9343, 0.1741, 0.9343, 0.1741, 0.9343, 0.1741, 0.9343, 0.1741, 0.9343, 0.1741, 0.9343, 0.1741, 0.9343, 0.1741, 0.9343, 0.1741, 0.9343, 0.1741, 0.9343, 0.1741, 0.9343, 0.1741, 0.9343, 0.1741, 0.9343, 0.1741, 0.9343, 0.1741, 0.9343, 0.1741, 0.9343, 0.1741, 0.9343, 0.1741, 0.9343, 0.1741, 0.9343, 0.1741, 0.9343, 0.1741, 0.9343, 0.1741, 0.9343, 0.1741, 0.9343, 0.1741, 0.9343, 0.1741, 0.9343, 0.1741, 0.9343, 0.1741, 0.9343, 0.1741, 0.9343, 0.1741, 0.9343, 0.1741, 0.9343, 0.1741, 0.9343, 0.1741, 0.9343, 0.1741, 0.9343, 0.1741, 0.9343, 0.1741, 0.9343, 0.1741, 0.9343, 0.1741, 0.9343, 0.1741, 0.9343, 0.1741, 0.9343, 0.1741, 0.9343, 0.1741, 0.9343, 0.1741, 0.9343, 0.1741, 0.9343, 0.1741, 0.9343, 0.1741, 0.9343, 0.1741, 0.9343, 0.1741, 0.9343, 0.1741, 0.9343, 0.1741, 0.9343, 0.1741, 0.9343, 0.1741, 0.9343, 0.1741, 0.9343, 0.1741, 0.9343, 0.1741, 0.9343, 0.1741, 0.9343, 0.1741, 0.9343, 0.1741, 0.9343, 0.1741, 0.9343, 0.1741, 0.9343, 0.1741, 0.9343, 0.1741, 0.9343, 0.1741, 0.9343, 0.1741, 0.9343, 0.1741, 0.9343, 0.1741, 0.9343, 0.1741, 0.9343, 0.1741, 0.9343, 0.1741, 0.9343, 0.1741, 0.9343, 0.1741, 0.9343, 0.1741, 0.9343, 0.1741, 0.9343, 0.1741, 0.9343, 0.1741, 0.9343, 0.1741, 0.9343, 0.1741, 0.9343, 0.1741, 0.9343, 0.1741, 0.9343, 0.1741, 0.9343, 0.1741, 0.9343, 0.1741, 0.9343, 0.1741, 0.9343, 0.1741, 0.9343, 0.1741, 0.9343, 0.1741, 0.9343, 0.1741, 0.9343, 0.1741, 0.9343, 0.1741, 0.9343, 0.1741, 0.9343, 0.1741, 0.9343, 0.1741, 0.9343, 0.1741, 0.9343, 0.1741, 0.9343, 0.1741, 0.9343, 0.1741, 0.9343, 0.1741, 0.9343, 0.1741, 0.9343, 0.1741, 0.9343, 0.1741, 0.9343, 0.1741, 0.9343, 0.1741, 0.9343, 0.1741, 0.9343, 0.1741, 0.9343, 0.1741, 0.9343, 0.1741, 0.9343, 0.1741, 0.9343, 0.1741, 0.9343, 0.1741, 0.9343, 0.1741, 0.9343, 0.1741, 0.9343, 0.1741, 0.9343, 0.1741, 0.9343, 0.1741, 0.9343, 0.1741, 0.9343, 0.1741, 0.9343, 0.1741, 0.9343, 0.1741, 0.9343, 0.1741, 0.9343, 0.1741, 0.9343, 0.1741, 0.9343, 0.1741, 0.9343, 0.1741, 0.9343, 0.1741, 0.9343, 0.1741, 0.9343, 0.1741, 0.9343, 0.1741, 0.9343, 0.1741, 0.9343, 0.1741, 0.9343, 0.1741, 0.9343, 0.1741, 0.9343, 0.1741, 0.9343, 0.1741, 0.9343, 0.1741, 0.9343, 0.1741, 0.9343, 0.1741, 0.9343, 0.1741, 0.9343, 0.1741, 0.9343, 0.1741, 0.9343, 0.1741, 0.9343, 0.1741, 0.9343, 0.1741, 0.9343, 0.1741, 0.9343, 0.1741, 0.9343, 0.1741, 0.9343, 0.1741, 0.9343, 0.1741, 0.9343, 0.1741, 0.9343, 0.1741, 0.9343, 0.1741, 0.9343, 0.1741, 0.9343, 0.1741, 0.9343, 0.1741, 0.9343, 0.1741, 0.9343, 0.1741, 0.9343, 0.1741, 0.9343, 0.1741, 0.9343, 0.1741, 0.9343, 0.1741, 0.9343, 0.1741, 0.9343, 0.1741, 0.9343, 0.1741, 0.9343, 0.1741, 0.9343, 0.1741, 0.9343, 0.1741, 0.9343, 0.1741, 0.9343, 0.1741, 0.9343, 0.1741, 0.9343, 0.1741, 0.9343, 0.1741, 0.9343, 0.1741, 0.9343, 0.1741, 0.9343, 0.1741, 0.9343, 0.1741, 0.9343, 0.1741, 0.9343, 0.1741, 0.9343, 0.1741, 0.9343, 0.1741, 0.9343, 0.1741, 0.9343, 0.1741, 0.9343, 0.1741, 0.9343, 0.1741, 0.9343, 0.1741, 0.9343, 0.1741, 0.9343, 0.1741, 0.9343, 0.1741, 0.9343, 0.1741, 0.9343, 0.1741, 0.9343, 0.1741, 0.9343, 0.1741, 0.9343, 0.1741, 0.9343, 0.1741, 0.9343, 0.1741, 0.9343, 0.1741, 0.9343, 0.1741, 0.9343, 0.1741, 0.9343, 0.1741, 0.9343, 0.1741, 0.9343, 0.1741, 0.9343, 0.1741, 0.9343, 0.1741, 0.9343, 0.1741, 0.9343, 0.1741, 0.9343, 0.1741, 0.9343, 0.1741, 0.9343, 0.1741, 0.9343, 0.1741, 0.9343, 0.1741, 0.9343, 0.1741, 0.9343, 0.1741, 0.9343, 0.1741, 0.9343, 0.1741, 0.9343, 0.1741, 0.9343, 0.1741, 0.9343, 0.1741, 0.9343, 0.1741, 0.9343, 0.1741, 0.9343, 0.1741, 0.9343, 0.1741, 0.9343, 0.1741, 0.9343, 0.1741, 0.9343, 0.1741, 0.9343, 0.1741, 0.9343, 0.1741, 0.9343, 0.1741, 0.9343, 0.1741, 0.9343, 0.1741, 0.9343, 0.1741, 0.9343, 0.1741, 0.9343, 0.1741, 0.9343, 0.1741, 0.9343, 0.1741, 0.9343, 0.1741, 0.9343, 0.1741, 0.9343, 0.1741, 0.9343, 0.1741, 0.9343, 0.1741, 0.9343, 0.1741, 0.9343, 0.1741, 0.9343, 0.1741, 0.9343, 0.1741, 0.9343, 0.1741, 0.9343, 0.1741, 0.9343, 0.1741, 0.9343, 0.1741, 0.9343, 0.1741, 0.9343, 0.1741, 0.9343, 0.1741, 0.9343, 0.1741, 0.9343, 0.1741, 0.9343, 0.1741, 0.9343, 0.1741, 0.9343, 0.1741, 0.9343, 0.1741, 0.9343, 0.1741, 0.9343, 0.1741, 0.9343, 0.1741, 0.9343, 0.1741, 0.9343, 0.1741, 0.9343, 0.1741, 0.9343, 0.1741, 0.9343, 0.1741, 0.9343, 0.1741, 0.9343, 0.1741, 0.9343, 0.1741, 0.9343, 0.1741, 0.9343, 0.1741, 0.9343, 0.1741, 0.9343, 0.1741, 0.9343, 0.1741, 0.9343, 0.1741, 0.9343, 0.1741, 0.9343, 0.1741, 0.9343, 0.1741, 0.9343, 0.1741, 0.9343, 0.1741, 0.9343, 0.1741, 0.9343, 0.1741, 0.9343, 0.1741, 0.9343, 0.1741, 0.9343, 0.1741, 0.9343, 0.1741, 0.9343, 0.1741, 0.9343, 0.1741, 0.9343, 0.1741, 0.9343, 0.1741, 0.9343, 0.1741, 0.9343, 0.1741, 0.9343, 0.1741, 0.9343, 0.1741, 0.9343, 0.1741, 0.9343, 0.1741, 0.9343, 0.1741, 0.9343, 0.1741, 0.9343, 0.1741, 0.9343, 0.1741, 0.9343, 0.1741, 0.9343, 0.1741, 0.9343, 0.1741, 0.9343, 0.1741, 0.9343, 0.1741, 0.9343, 0.1741, 0.9343, 0.1741, 0.9343, 0.1741, 0.9343, 0.1741, 0.9343, 0.1741, 0.9343, 0.1741, 0.9343, 0.1741, 0.9343, 0.1741, 0.9343, 0.1741, 0.9343, 0.1741, 0.9343, 0.1741, 0.9343, 0.1741, 0.9343, 0.1741, 0.9343, 0.1741, 0.9343, 0.1741, 0.9343, 0.1741, 0.9343, 0.1741, 0.9343, 0.1741, 0.9343, 0.1741, 0.9343, 0.1741, 0.9343, 0.1741, 0.9343, 0.1741, 0.9343, 0.1741, 0.9343, 0.1741, 0.9343, 0.1741, 0.9343, 0.1741, 0.9343, 0.1741, 0.9343, 0.1741, 0.9343, 0.1741, 0.9343, 0.1741, 0.9343, 0.1741, 0.9343, 0.1741, 0.9343, 0.1741, 0.9343, 0.1741, 0.9343, 0.1741, 0.9343, 0.1741, 0.9343, 0.1741, 0.9343, 0.1741, 0.9343, 0.1741, 0.9343, 0.1741, 0.9343, 0.1741, 0.9343, 0.1741, 0.9343, 0.1741, 0.9343, 0.1741, 0.9343, 0.1741, 0.9343, 0.1741, 0.9343, 0.1741, 0.9343, 0.1741, 0.9343, 0.1741, 0.9343, 0.1741, 0.9343, 0.1741, 0.9343, 0.1741, 0.9343, 0.1741, 0.9343, 0.1741, 0.9343, 0.1741, 0.9343, 0.1741, 0.9343, 0.1741, 0.9343, 0.1741, 0.9343, 0.1741, 0.9343, 0.1741, 0.9343, 0.1741, 0.9343, 0.1741, 0.9343, 0.1741, 0.9343, 0.1741, 0.9343, 0.1741, 0.9343, 0.1741, 0.9343, 0.1741, 0.9343, 0.1741, 0.9343, 0.1741, 0.9343, 0.1741, 0.9343, 0.1741, 0.9343, 0.1741, 0.9343, 0.1741, 0.9343, 0.1741, 0.9343, 0.1741, 0.9343, 0.1741, 0.9343, 0.1741, 0.9343, 0.1741, 0.9343, 0.1741, 0.9343, 0.1741, 0.9343, 0.1741, 0.9343, 0.1741, 0.9343, 0.1741, 0.9343, 0.1741, 0.9343, 0.1741, 0.9343, 0.1741, 0.9343, 0.1741, 0.9343, 0.1741, 0.9343, 0.1741, 0.9343, 0.1741, 0.9343, 0.1741, 0.9343, 0.1741, 0.9343, 0.1741, 0.9343, 0.1741, 0.9343, 0.1741, 0.9343, 0.1741, 0.9343, 0.1741, 0.9343, 0.1741, 0.9343, 0.1741, 0.9343, 0.1741, 0.9343, 0.1741, 0.9343, 0.1741, 0.9343, 0.1741, 0.9343, 0.1741, 0.9343, 0.1741, 0.9343, 0.1741, 0.9343, 0.1741, 0.9343, 0.1741, 0.9343, 0.1741, 0.9343, 0.1741, 0.9343, 0.1741, 0.9343, 0.1741, 0.9343, 0.1741, 0.9343, 0.1741, 0.9343, 0.1741, 0.9343, 0.1741, 0.9343, 0.1741, 0.9343, 0.1741, 0.9343, 0.1741, 0.9343, 0.1741, 0.9343, 0.1741, 0.9343, 0.1741, 0.9343, 0.1741, 0.9343, 0.1741, 0.9343, 0.1741, 0.9343, 0.1741, 0.9343, 0.1741, 0.9343, 0.1741, 0.9343, 0.1741, 0.9343, 0.1741, 0.9343, 0.1741, 0.9343, 0.1741, 0.9343, 0.1741, 0.9343, 0.1741, 0.9343, 0.1741, 0.9343, 0.1741, 0.9343, 0.1741, 0.9343, 0.1741, 0.9343, 0.1741, 0.9343, 0.1741, 0.9343, 0.1741, 0.9343, 0.1741, 0.9343, 0.1741, 0.9343, 0.1741, 0.9343, 0.1741, 0.9343, 0.1741, 0.9343, 0.1741, 0.9343, 0.1741, 0.9343, 0.1741, 0.9343, 0.1741, 0.9343, 0.1741, 0.9343, 0.1741, 0.9343, 0.1741, 0.9343, 0.1741, 0.9343, 0.1741, 0.9343, 0.1741, 0.9343, 0.1741, 0.9343, 0.1741, 0.9343, 0.1741, 0.9343, 0.1741, 0.9343, 0.1741, 0.9343, 0.1741, 0.9343, 0.1741, 0.9343, 0.1741, 0.9343, 0.1741, 0.9343, 0.1741, 0.9343, 0.1741, 0.9343, 0.1741, 0.9343, 0.1741, 0.9343, 0.1741, 0.9343, 0.1741, 0.9343, 0.1741, 0.9343, 0.1741, 0.9343, 0.1741, 0.9343, 0.1741, 0.9343, 0.1741, 0.9343, 0.1741, 0.9343, 0.1741, 0.9343, 0.1741, 0.9343, 0.1741, 0.9343, 0.1741, 0.9343, 0.1741, 0.9343, 0.1741, 0.9343, 0.1741, 0.9343, 0.1741, 0.9343, 0.1741, 0.9343, 0.1741, 0.9343, 0.1741, 0.9343, 0.1741, 0.9343, 0.1741, 0.9343, 0.1741, 0.9343, 0.1741, 0.9343, 0.1741, 0.9343, 0.1741, 0.9343, 0.1741, 0.9343, 0.1741, 0.9343, 0.1741, 0.9343, 0.1741, 0.9343, 0.1741, 0.9343, 0.1741, 0.9343, 0.1741, 0.9343, 0.1741, 0.9343, 0.1741, 0.9343, 0.1741, 0.9343, 0.1741, 0.9343, 0.1741, 0.9343, 0.1741, 0.9343, 0.1741, 0.9343, 0.1741, 0.9343, 0.1741, 0.9343, 0.1741, 0.9343, 0.1741, 0.9343, 0.1741, 0.9343, 0.1741, 0.9343, 0.1741, 0.9343, 0.1741, 0.9343, 0.1741, 0.9343, 0.1741, 0.9343, 0.1741, 0.9343, 0.1741, 0.9343, 0.1741, 0.9343, 0.1741, 0.9343, 0.1741, 0.9343, 0.1741, 0.9343, 0.1741, 0.9343, 0.1741, 0.9343, 0.1741, 0.9343, 0.1741, 0.9343, 0.1741, 0.9343, 0.1741, 0.9343, 0.1741, 0.9343, 0.1741, 0.9343, 0.1741, 0.9343, 0.1741, 0.9343, 0.1741, 0.9343, 0.1741, 0.9343, 0.1741, 0.9343, 0.1741, 0.9343, 0.1741, 0.9343, 0.1741, 0.9343, 0.1741, 0.9343, 0.1741, 0.9343, 0.1741, 0.9343, 0.1741, 0.9343, 0.1741, 0.9343, 0.1741, 0.9343, 0.1741, 0.9343, 0.1741, 0.9343, 0.1741, 0.9343, 0.1741, 0.9343, 0.1741, 0.9343, 0.1741, 0.9343, 0.1741, 0.9343, 0.1741, 0.9343, 0.1741, 0.9343, 0.1741, 0.9343, 0.1741, 0.9343, 0.1741, 0.9343, 0.1741, 0.9343, 0.1741, 0.9343, 0.1741, 0.9343, 0.1741, 0.9343, 0.1741, 0.9343, 0.1741, 0.9343, 0.1741, 0.9343, 0.1741, 0.9343, 0.1741, 0.9343, 0.1741, 0.9343, 0.1741, 0.9343, 0.1741, 0.9343, 0.1741, 0.9343, 0.1741, 0.9343, 0.1741, 0.9343, 0.1741, 0.9343, 0.1741, 0.9343, 0.1741, 0.9343, 0.1741, 0.9343, 0.1741, 0.9343, 0.1741, 0.9343, 0.1741, 0.9343, 0.1741, 0.9343, 0.1741, 0.9343, 0.1741, 0.9343, 0.1741, 0.9343, 0.1741, 0.9343, 0.1741, 0.9343, 0.1741, 0.9343, 0.1741, 0.9343, 0.1741, 0.9343, 0.1741, 0.9343, 0.1741, 0.9343, 0.1741, 0.9343, 0.1741, 0.9343, 0.1741, 0.9343, 0.1741, 0.9343, 0.1741, 0.9343, 0.1741, 0.9343, 0.1741, 0.9343, 0.1741, 0.9343, 0.1741, 0.9343, 0.1741, 0.9343, 0.1741, 0.9343, 0.1741, 0.9343, 0.1741, 0.9343, 0.1741, 0.9343, 0.1741, 0.9343, 0.1741, 0.9343, 0.1741, 0.9343, 0.1741, 0.9343, 0.1741, 0.9343, 0.1741, 0.9343, 0.1741, 0.9343, 0.1741, 0.9343, 0.1741, 0.9343, 0.1741, 0.9343, 0.1741, 0.9343, 0.1741, 0.9343, 0.1741, 0.9343, 0.1741, 0.9343, 0.1741, 0.9343, 0.1741, 0.9343, 0.1741, 0.9343, 0.1741, 0.9343, 0.1741, 0.9343, 0.1741, 0.9343, 0.1741, 0.9343, 0.1741, 0.9343, 0.1741, 0.9343, 0.1741, 0.9343, 0.1741, 0.9343, 0.1741, 0.9343, 0.1741, 0.9343, 0.1741, 0.9343, 0.1741, 0.9343, 0.1741, 0.9343, 0.1741, 0.9343, 0.1741, 0.9343, 0.1741, 0.9343, 0.1741, 0.9343, 0.1741, 0.9343, 0.1741, 0.9343, 0.1741, 0.9343, 0.1741, 0.9343, 0.1741, 0.9343, 0.1741, 0.9343, 0.1741, 0.9343, 0.1741, 0.9343, 0.1741, 0.9343, 0.1741, 0.9343, 0.1741, 0.9343, 0.1741, 0.9343, 0.1741, 0.9343, 0.1741, 0.9343, 0.1741, 0.9343, 0.1741, 0.9343, 0.1741, 0.9343, 0.1741, 0.9343, 0.1741, 0.9343, 0.1741, 0.9343, 0.1741, 0.9343, 0.1741, 0.9343, 0.1741, 0.9343, 0.1741, 0.9343, 0.1741, 0.9343, 0.1741, 0.9343, 0.1741, 0.9343, 0.1741, 0.9343, 0.1741, 0.9343, 0.1741, 0.9343, 0.1741, 0.9343, 0.1741, 0.9343, 0.1741, 0.9343, 0.1741, 0.9343, 0.1741, 0.9343, 0.1741, 0.9343, 0.1741, 0.9343, 0.1741, 0.9343, 0.1741, 0.9343, 0.1741, 0.9343, 0.1741, 0.9343, 0.1741, 0.9343, 0.1741, 0.9343, 0.1741, 0.9343, 0.1741, 0.9343, 0.1741, 0.9343, 0.1741, 0.9343, 0.1741, 0.9343, 0.1741, 0.9343, 0.1741, 0.9343, 0.1741, 0.9343, 0.1741, 0.9343, 0.1741, 0.9343, 0.1741, 0.9343, 0.1741, 0.9343, 0.1741, 0.9343, 0.1741, 0.9343, 0.1741, 0.9343, 0.1741, 0.9343, 0.1741, 0.9343, 0.1741, 0.9343, 0.1741, 0.9343, 0.1741, 0.9343, 0.1741, 0.9343, 0.1741, 0.9343, 0.1741, 0.9343, 0.1741, 0.9343, 0.1741, 0.9343, 0.1741, 0.9343, 0.1741, 0.9343, 0.1741, 0.9343, 0.1741, 0.9343, 0.1741, 0.9343, 0.1741, 0.9343, 0.1741, 0.9343, 0.1741, 0.9343, 0.1741, 0.9343, 0.1741, 0.9343, 0.1741, 0.9343, 0.1741, 0.9343, 0.1741, 0.9343, 0.1741, 0.9343, 0.1741, 0.9343, 0.1741, 0.9343, 0.1741, 0.9343, 0.1741, 0.9343, 0.1741, 0.9343, 0.1741, 0.9343, 0.1741, 0.9343, 0.1741, 0.9343, 0.1741, 0.9343, 0.1741, 0.9343, 0.1741, 0.9343, 0.1741, 0.9343, 0.1741, 0.9343, 0.1741, 0.9343, 0.1741, 0.9343, 0.1741, 0.9343, 0.1741, 0.9343, 0.1741, 0.9343, 0.1741, 0.9343, 0.1741, 0.9343, 0.1741, 0.9343, 0.1741, 0.9343, 0.1741, 0.9343, 0.1741, 0.9343, 0.1741, 0.9343, 0.1741, 0.9343, 0.1741, 0.9343, 0.1741, 0.9343, 0.1741, 0.9343, 0.1741, 0.9343, 0.1741, 0.9343, 0.1741, 0.9343, 0.1741, 0.9343, 0.1741, 0.9343, 0.1741, 0.9343, 0.1741, 0.9343, 0.1741, 0.9343, 0.1741, 0.9343, 0.1741, 0.9343, 0.1741, 0.9343, 0.1741, 0.9343, 0.1741, 0.9343, 0.1741, 0.9343, 0.1741, 0.9343, 0.1741, 0.9343, 0.1741, 0.9343, 0.1741, 0.9343, 0.1741, 0.9343, 0.1741, 0.9343, 0.1741, 0.9343, 0.1741, 0.9343, 0.1741, 0.9343, 0.1741, 0.9343, 0.1741, 0.9343, 0.1741, 0.9343, 0.1741, 0.9343, 0.1741, 0.9343, 0.1741, 0.9343, 0.1741, 0.9343, 0.1741, 0.9343, 0.1741, 0.9343, 0.1741, 0.9343, 0.1741, 0.9343, 0.1741, 0.9343, 0.1741, 0.9343, 0.1741, 0.9343, 0.1741, 0.9343, 0.1741, 0.9343, 0.1741, 0.9343, 0.1741, 0.9343, 0.1741, 0.9343, 0.1741, 0.9343, 0.1741, 0.9343, 0.1741, 0.9343, 0.1741, 0.9343, 0.1741, 0.9343, 0.1741, 0.9343, 0.1741, 0.9343, 0.1741, 0.9343, 0.1741, 0.9343, 0.1741, 0.9343, 0.1741, 0.9343, 0.1741, 0.9343, 0.1741, 0.9343, 0.1741, 0.9343, 0.1741, 0.9343, 0.1741, 0.9343, 0.1741, 0.9343, 0.1741, 0.9343, 0.1741, 0.9343, 0.1741, 0.9343, 0.1741, 0.9343, 0.1741, 0.9343, 0.1741, 0.9343, 0.1741, 0.9343, 0.1741, 0.9343, 0.1741, 0.9343, 0.1741, 0.9343, 0.1741, 0.9343, 0.1741, 0.9343, 0.1741, 0.9343, 0.1741, 0.9343, 0.1741, 0.9343, 0.1741, 0.9343, 0.1741, 0.9343, 0.1741, 0.9343, 0.1741, 0.9343, 0.1741, 0.9343, 0.1741, 0.9343, 0.1741, 0.9343, 0.1741, 0.9343, 0.1741, 0.9343, 0.1741, 0.9343, 0.1741, 0.9343, 0.1741, 0.9343, 0.1741, 0.9343, 0.1741, 0.9343, 0.1741, 0.9343, 0.1741, 0.9343, 0.1741, 0.9343, 0.1741, 0.9343, 0.1741, 0.9343, 0.1741, 0.9343, 0.1741, 0.9343, 0.1741, 0.9343, 0.1741, 0.9343, 0.1741, 0.9343, 0.1741, 0.9343, 0.1741, 0.9343, 0.1741, 0.9343, 0.1741, 0.9343, 0.1741, 0.9343, 0.1741, 0.9343, 0.1741, 0.9343, 0.1741, 0.9343, 0.1741, 0.9343, 0.1741, 0.9343, 0.1741, 0.9343, 0.1741, 0.9343, 0.1741, 0.9343, 0.1741, 0.9343, 0.1741, 0.9343, 0.1741, 0.9343, 0.1741, 0.9343, 0.1741])
me_cube.materials.append(mat_lowpolytex)
me_cube.use_remesh_preserve_volume = False
me_cube.use_remesh_preserve_attributes = False
me_cube.use_mirror_vertex_groups = False
me_cube.update()

# ---- objects
ob_cube = bpy.data.objects.new('Cube', me_cube)

# ---- transforms, parenting, visibility, modifiers, constraints
ob_cube.location = (0.0, 0.0, 0.0)
ob_cube.rotation_euler = (1.571, 0.0, 0.0)
ob_cube.lock_rotations_4d = False
ob_cube.empty_display_type = 'ARROWS'
ob_cube.lineart.crease_threshold = 0.0

# ---- collection membership
col_collection.objects.link(ob_cube)

# ---- scene / render settings (as saved in the file)
scene.frame_start = 1; scene.frame_end = 250; scene.frame_set(1)
scene.render.engine = 'BLENDER_EEVEE_NEXT'
scene.cycles.use_denoising = False
scene.cycles.samples = 128
scene.cycles.sampling_pattern = 'TABULATED_SOBOL'
scene.cycles.use_adaptive_sampling = False
scene.cycles.use_light_tree = False
scene.view_settings.view_transform = 'Filmic'
bpy.context.view_layer.update()

# ---- added for rendering (the .blend has no active camera and no usable light): camera, sun
cam_auto = bpy.data.cameras.new('AutoCamera')
cam_auto.lens = 50.0
cam_auto.sensor_width = 36.0
cam_auto.clip_end = 1000.0
ob_auto_camera = bpy.data.objects.new('AutoCamera', cam_auto)
scene.collection.objects.link(ob_auto_camera)
ob_auto_camera.location = (1.91425, -2.15079, 2.1534)
ob_auto_camera.rotation_euler = (1.09748, -7.21219e-08, 0.694738)
scene.camera = ob_auto_camera
light_auto_sun = bpy.data.lights.new('AutoSun', 'SUN')
light_auto_sun.energy = 3.0
light_auto_sun.angle = 0.0523599
ob_auto_sun = bpy.data.objects.new('AutoSun', light_auto_sun)
scene.collection.objects.link(ob_auto_sun)
ob_auto_sun.rotation_euler = (0.872665, 0.174533, 0.523599)
bpy.context.view_layer.update()
